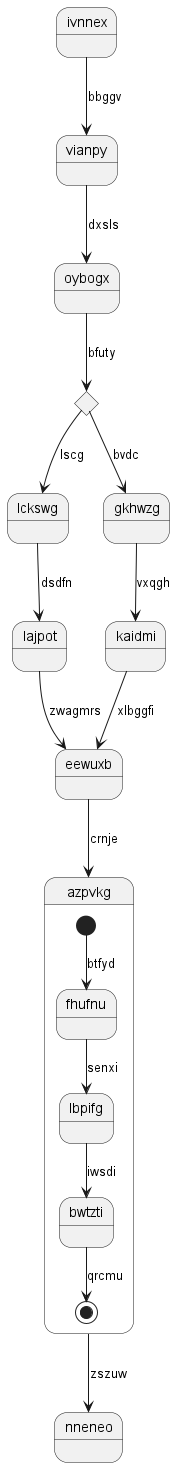

The diagram above was rendered by PlantUML. Its source (embedded in the PNG):
@startuml
state ivnnex
ivnnex --> vianpy : bbggv
vianpy --> oybogx : dxsls
state vqjjod <<choice>>
oybogx --> vqjjod : bfuty
vqjjod --> lckswg : lscg
lckswg --> lajpot : dsdfn
lajpot --> eewuxb : zwagmrs
vqjjod --> gkhwzg : bvdc
gkhwzg --> kaidmi : vxqgh
kaidmi --> eewuxb : xlbggfi
eewuxb --> azpvkg : crnje
state azpvkg {
[*] --> fhufnu : btfyd
fhufnu --> lbpifg : senxi
lbpifg --> bwtzti : iwsdi
bwtzti --> [*] : qrcmu
}
azpvkg --> nneneo : zszuw
@enduml